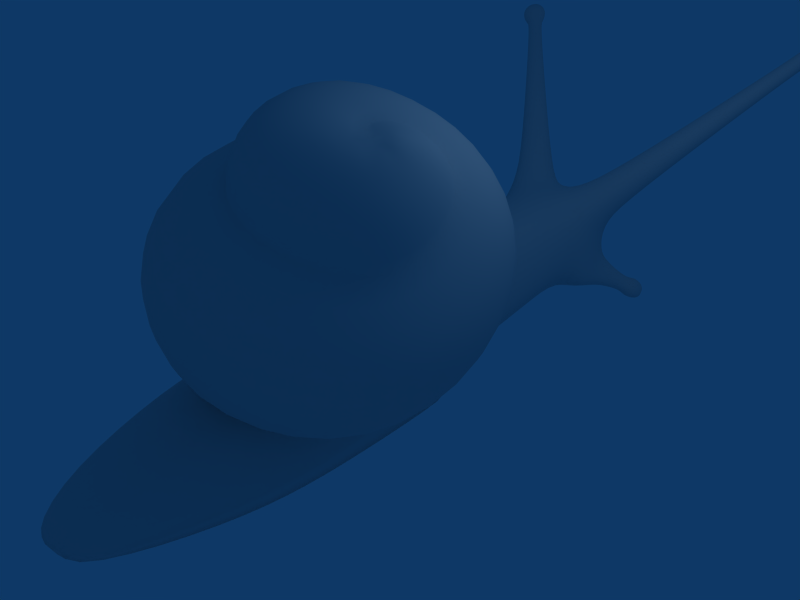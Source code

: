 # Source: Snail_Character2.blend  (saved by Blender 2.48.1; exported with 4.5.12 LTS)
import bpy
from mathutils import Matrix  # noqa: F401  (used for matrix-valued properties, if any)

bpy.ops.wm.read_factory_settings(use_empty=True)
scene = bpy.context.scene
scene.name = 'Scene'

# ---- collections
col_collection_1 = bpy.data.collections.new('Collection 1'); scene.collection.children.link(col_collection_1)

# ---- materials (node trees are filled in below, after node groups)
mat_material_001 = bpy.data.materials.new('Material.001')
mat_material_001.alpha_threshold = 0.0
mat_material_001.roughness = 0.5
mat_material_001.line_color = (0.0, 0.0, 0.0, 1.0)

# ---- material node trees

# ---- world
world_world = bpy.data.worlds.new('World'); scene.world = world_world
world_world.color = (0.05656, 0.2208, 0.4)
world_world.use_sun_shadow = False
world_world.sun_shadow_jitter_overblur = 0.0
world_world.cycles.sampling_method = 'MANUAL'
world_world.cycles.sample_map_resolution = 256

# ---- cameras
cam_camera = bpy.data.cameras.new('Camera')
cam_camera.passepartout_alpha = 0.2
cam_camera.clip_end = 100.0
cam_camera.lens = 35.0
cam_camera.ortho_scale = 7.314
cam_camera.show_passepartout = False
cam_camera.show_safe_areas = True
cam_camera.dof.focus_distance = 0.0
cam_camera.dof.aperture_fstop = 128.0

# ---- lights
light_spot = bpy.data.lights.new('Spot', 'POINT')
light_spot.transmission_factor = 0.0
light_spot.cutoff_distance = 30.0
light_spot.energy = 100.0
light_spot.shadow_buffer_clip_start = 1.001
light_spot.shadow_soft_size = 1.0
light_spot.shadow_maximum_resolution = 0.006
light_spot.use_absolute_resolution = True
light_spot.cycles.use_multiple_importance_sampling = False

# ---- meshes
me_cube_001 = bpy.data.meshes.new('Cube.001')
me_cube_001.from_pydata([(1.285, 0.5, -1.0), (-1.285, 0.5, -1.0), (1.156, -1.499, -1.0), (-1.156, -1.499, -1.0), (0.8726, 0.5, 0.09368), (-0.8726, 0.5, 0.09368), (0.7722, -1.502, 0.4931), (-0.7722, -1.502, 0.519), (0.737, -2.501, 0.6675), (-0.737, -2.501, 0.6675), (1.0, -2.501, -1.0), (-1.0, -2.501, -1.0), (0.8521, 1.5, -0.07022), (-0.8521, 1.5, -0.07022), (1.228, 1.5, -1.0), (-1.228, 1.5, -1.0), (0.7886, 2.885, -1.0), (-0.7886, 2.885, -1.0), (0.6342, 2.885, -0.4857), (-0.6342, 2.885, -0.4857), (0.8871, -4.5, -0.5776), (-0.8871, -4.5, -0.5776), (0.7451, -4.5, 0.717), (-0.7451, -4.5, 0.717), (0.8613, -5.552, 0.5598), (-0.8613, -5.552, 0.5598), (0.9642, -5.83, 1.263), (-0.9642, -5.83, 1.263), (0.5215, -6.251, 1.294), (-0.5215, -6.251, 1.294), (0.9578, -6.295, 0.8908), (-0.9578, -6.295, 0.8908), (0.6496, -5.946, 1.354), (-0.6496, -5.946, 1.354), (1.062, -5.961, 0.9741), (-1.062, -5.961, 0.9741), (0.6357, -6.398, 0.9942), (-0.6357, -6.398, 0.9942), (2.643, -8.39, 3.256), (-2.643, -8.39, 3.256), (2.803, -8.258, 3.25), (-2.803, -8.258, 3.25), (2.66, -8.237, 3.386), (-2.66, -8.237, 3.386), (2.768, -8.391, 3.223), (-2.768, -8.391, 3.223), (2.601, -8.374, 3.374), (-2.601, -8.374, 3.374), (2.781, -8.216, 3.351), (-2.781, -8.216, 3.351), (3.015, -8.242, 3.568), (-3.015, -8.242, 3.568), (2.617, -8.591, 3.616), (-2.617, -8.591, 3.616), (2.986, -8.63, 3.28), (-2.986, -8.63, 3.28), (2.751, -8.302, 3.655), (-2.751, -8.302, 3.655), (3.074, -8.348, 3.347), (-3.074, -8.348, 3.347), (2.715, -8.647, 3.365), (-2.715, -8.647, 3.365), (2.871, -8.661, 3.518), (-2.871, -8.661, 3.518), (3.062, -8.503, 3.51), (-3.062, -8.503, 3.51), (2.891, -8.478, 3.674), (-2.891, -8.478, 3.674), (3.02, -8.662, 3.477), (-3.02, -8.662, 3.477), (2.82, -8.641, 3.659), (-2.82, -8.641, 3.659), (3.036, -8.452, 3.631), (-3.036, -8.452, 3.631), (2.991, -8.643, 3.629), (-2.991, -8.643, 3.629), (0.8969, -5.861, -0.4972), (-0.8969, -5.861, -0.4972), (0.4967, -6.244, -0.4965), (-0.4967, -6.244, -0.4965), (0.8489, -6.2, -0.1296), (-0.8489, -6.2, -0.1296), (0.5679, -5.928, -0.5468), (-0.5679, -5.928, -0.5468), (0.9154, -5.918, -0.2071), (-0.9154, -5.918, -0.2071), (0.5442, -6.267, -0.1962), (-0.5442, -6.267, -0.1962), (0.9675, -6.501, -0.5314), (-0.9675, -6.501, -0.5314), (1.138, -6.341, -0.5363), (-1.138, -6.341, -0.5363), (0.9784, -6.345, -0.6926), (-0.9784, -6.345, -0.6926), (1.108, -6.471, -0.5007), (-1.108, -6.471, -0.5007), (0.9456, -6.491, -0.6695), (-0.9456, -6.491, -0.6695), (1.13, -6.314, -0.6698), (-1.13, -6.314, -0.6698), (1.286, -6.319, -0.7724), (-1.286, -6.319, -0.7724), (0.9632, -6.628, -0.7718), (-0.9632, -6.628, -0.7718), (1.247, -6.592, -0.476), (-1.247, -6.592, -0.476), (1.021, -6.373, -0.8124), (-1.021, -6.373, -0.8124), (1.301, -6.365, -0.5384), (-1.301, -6.365, -0.5384), (1.002, -6.646, -0.5297), (-1.002, -6.646, -0.5297), (1.132, -6.723, -0.664), (-1.132, -6.723, -0.664), (1.356, -6.513, -0.6705), (-1.356, -6.513, -0.6705), (1.146, -6.519, -0.8756), (-1.146, -6.519, -0.8756), (1.316, -6.683, -0.6237), (-1.316, -6.683, -0.6237), (1.103, -6.71, -0.8453), (-1.103, -6.71, -0.8453), (1.345, -6.478, -0.8457), (-1.345, -6.478, -0.8457), (1.3, -6.666, -0.7994), (-1.3, -6.666, -0.7994), (0.7988, -5.141, 0.9712), (-0.7988, -5.141, 0.9712), (0.2221, -6.045, 1.099), (-0.2221, -6.045, 1.099), (0.8013, -6.133, 0.5346), (-0.8013, -6.133, 0.5346), (0.2864, -6.236, 0.6078), (-0.2864, -6.236, 0.6078), (0.8751, -5.164, -0.48), (-0.8751, -5.164, -0.48), (0.2047, -6.133, -0.5202), (-0.2047, -6.133, -0.5202), (0.8066, -6.101, 0.08796), (-0.8066, -6.101, 0.08796), (0.2755, -5.613, -0.5171), (-0.2755, -5.613, -0.5171), (0.9004, -5.58, -0.02099), (-0.8857, -5.58, -0.02099), (0.3323, -6.272, 0.009091), (-0.3323, -6.272, 0.009091), (2.67, -8.24, 3.457), (-2.67, -8.24, 3.457), (2.843, -8.209, 3.406), (-2.843, -8.209, 3.406), (2.586, -8.436, 3.438), (-2.586, -8.436, 3.438), (2.875, -8.27, 3.261), (-2.875, -8.27, 3.261), (2.825, -8.46, 3.222), (-2.825, -8.46, 3.222), (2.646, -8.459, 3.27), (-2.646, -8.459, 3.27), (0.2469, -5.405, 1.175), (-0.2469, -5.405, 1.175), (0.3291, 0.5, 0.3907), (-0.3291, 0.5, 0.3907), (0.3262, -1.499, 0.9516), (-0.3262, -1.499, 0.9516), (0.3313, -2.501, 0.9105), (-0.3313, -2.501, 0.9105), (0.33, 1.5, 0.1768), (-0.33, 1.5, 0.1768), (0.1447, 3.766, -1.0), (-0.1447, 3.766, -1.0), (0.2251, 2.885, -0.3076), (-0.2251, 2.885, -0.3076), (0.3, -4.5, 1.002), (-0.3, -4.5, 1.002), (8.699e-08, -6.133, -0.2969), (1.853, -7.331, 2.064), (-1.853, -7.331, 2.064), (1.649, -7.386, 2.134), (-1.649, -7.386, 2.134), (1.572, -7.304, 2.323), (-1.572, -7.304, 2.323), (1.863, -7.033, 2.299), (-1.863, -7.033, 2.299), (1.924, -7.119, 2.121), (-1.924, -7.119, 2.121), (1.663, -7.101, 2.364), (-1.663, -7.101, 2.364), (1.235, -0.5, -1.0), (-1.235, -0.5, -1.0), (0.832, -0.5, 0.3156), (-0.832, -0.5, 0.3286), (0.3315, -0.5, 0.6934), (-0.3315, -0.5, 0.6934), (0.9184, -3.501, -0.8333), (-0.9184, -3.501, -0.8333), (0.7213, -3.501, 0.6923), (-0.7213, -3.501, 0.6923), (0.3072, -3.501, 0.9564), (-0.3072, -3.501, 0.9564)], [], [(2, 6, 8, 10), (9, 7, 3, 11), (4, 0, 14, 12), (15, 1, 5, 13), (12, 14, 16, 18), (17, 15, 13, 19), (162, 164, 8, 6), (9, 165, 163, 7), (166, 160, 4, 12), (5, 161, 167, 13), (170, 166, 12, 18), (13, 167, 171, 19), (60, 54, 68, 62), (69, 55, 61, 63), (52, 60, 62, 70), (63, 61, 53, 71), (58, 50, 72, 64), (73, 51, 59, 65), (54, 58, 64, 68), (65, 59, 55, 69), (56, 52, 70, 66), (71, 53, 57, 67), (50, 56, 66, 72), (67, 57, 51, 73), (86, 78, 96, 88), (97, 79, 87, 89), (80, 86, 88, 94), (89, 87, 81, 95), (84, 80, 94, 90), (95, 81, 85, 91), (76, 84, 90, 98), (91, 85, 77, 99), (82, 76, 98, 92), (99, 77, 83, 93), (78, 82, 92, 96), (93, 83, 79, 97), (96, 92, 106, 102), (107, 93, 97, 103), (92, 98, 100, 106), (101, 99, 93, 107), (98, 90, 108, 100), (109, 91, 99, 101), (90, 94, 104, 108), (105, 95, 91, 109), (94, 88, 110, 104), (111, 89, 95, 105), (88, 96, 102, 110), (103, 97, 89, 111), (110, 102, 120, 112), (121, 103, 111, 113), (104, 110, 112, 118), (113, 111, 105, 119), (108, 104, 118, 114), (119, 105, 109, 115), (100, 108, 114, 122), (115, 109, 101, 123), (106, 100, 122, 116), (123, 101, 107, 117), (102, 106, 116, 120), (117, 107, 103, 121), (172, 158, 126, 22), (127, 159, 173, 23), (126, 26, 34, 24), (35, 27, 127, 25), (24, 34, 30, 130), (31, 35, 25, 131), (130, 30, 36, 132), (37, 31, 131, 133), (132, 36, 28, 128), (29, 37, 133, 129), (134, 76, 82, 140), (83, 77, 135, 141), (140, 82, 78, 136), (79, 83, 141, 137), (138, 80, 84, 142), (85, 81, 139, 143), (142, 84, 76, 134), (77, 85, 143, 135), (136, 78, 86, 144), (87, 79, 137, 145), (144, 86, 80, 138), (81, 87, 145, 139), (130, 132, 144, 138), (145, 133, 131, 139), (130, 138, 142, 24), (143, 139, 131, 25), (42, 146, 148, 48), (149, 147, 43, 49), (146, 56, 50, 148), (51, 57, 147, 149), (46, 150, 146, 42), (147, 151, 47, 43), (150, 52, 56, 146), (57, 53, 151, 147), (40, 152, 154, 44), (155, 153, 41, 45), (152, 58, 54, 154), (55, 59, 153, 155), (48, 148, 152, 40), (153, 149, 49, 41), (148, 50, 58, 152), (59, 51, 149, 153), (38, 156, 150, 46), (151, 157, 39, 47), (156, 60, 52, 150), (53, 61, 157, 151), (44, 154, 156, 38), (157, 155, 45, 39), (154, 54, 60, 156), (61, 55, 155, 157), (126, 158, 32, 26), (33, 159, 127, 27), (32, 158, 128, 28), (129, 159, 33, 29), (22, 126, 134, 20), (135, 127, 23, 21), (142, 134, 126, 24), (127, 135, 143, 25), (145, 144, 132, 133), (133, 132, 128, 129), (129, 128, 158, 159), (159, 158, 172, 173), (165, 164, 162, 163), (161, 160, 166, 167), (167, 166, 170, 171), (171, 170, 168, 169), (174, 141, 140), (136, 174, 140), (174, 137, 141), (174, 144, 145), (137, 174, 145), (174, 136, 144), (113, 119, 125), (113, 125, 121), (115, 123, 125), (115, 125, 119), (117, 121, 125), (117, 125, 123), (124, 118, 112), (124, 112, 120), (124, 122, 114), (124, 114, 118), (124, 120, 116), (124, 116, 122), (63, 71, 75), (63, 75, 69), (74, 70, 62), (74, 62, 68), (65, 69, 75), (65, 75, 73), (74, 68, 64), (74, 64, 72), (67, 73, 75), (67, 75, 71), (74, 72, 66), (74, 66, 70), (17, 169, 168, 16), (14, 15, 17, 16), (0, 1, 15, 14), (2, 10, 11, 3), (134, 140, 141, 135), (20, 134, 135, 21), (19, 171, 169), (19, 169, 17), (168, 170, 18), (168, 18, 16), (30, 175, 177, 36), (175, 44, 38, 177), (45, 176, 178, 39), (176, 31, 37, 178), (36, 177, 179, 28), (177, 38, 46, 179), (39, 178, 180, 47), (178, 37, 29, 180), (26, 181, 183, 34), (181, 48, 40, 183), (49, 182, 184, 41), (182, 27, 35, 184), (34, 183, 175, 30), (183, 40, 44, 175), (41, 184, 176, 45), (184, 35, 31, 176), (28, 179, 185, 32), (179, 46, 42, 185), (47, 180, 186, 43), (180, 29, 33, 186), (32, 185, 181, 26), (185, 42, 48, 181), (43, 186, 182, 49), (186, 33, 27, 182), (187, 0, 4, 189), (189, 6, 2, 187), (7, 190, 188, 3), (190, 5, 1, 188), (160, 191, 189, 4), (191, 162, 6, 189), (163, 192, 190, 7), (192, 161, 5, 190), (162, 191, 192, 163), (191, 160, 161, 192), (0, 187, 188, 1), (187, 2, 3, 188), (164, 197, 195, 8), (197, 172, 22, 195), (173, 198, 196, 23), (198, 165, 9, 196), (20, 193, 195, 22), (193, 10, 8, 195), (11, 194, 196, 9), (194, 21, 23, 196), (172, 197, 198, 173), (197, 164, 165, 198), (10, 193, 194, 11), (193, 20, 21, 194)])
me_cube_001.polygons.foreach_set('use_smooth', [True] * 214)
_k = {(2, 10): 0.8, (3, 11): 0.8, (0, 14): 0.8, (1, 15): 0.8, (14, 16): 0.8, (15, 17): 0.8, (16, 168): 0.8, (17, 169): 0.8, (0, 187): 0.8, (2, 187): 0.8, (1, 188): 0.8, (3, 188): 0.8}
me_cube_001.attributes.new('crease_edge', 'FLOAT', 'EDGE').data.foreach_set('value', [_k.get((min(e.vertices), max(e.vertices)), 0.0) for e in me_cube_001.edges])
me_cube_001.materials.append(mat_material_001)
me_cube_001.use_remesh_preserve_volume = False
me_cube_001.use_remesh_preserve_attributes = False
me_cube_001.use_mirror_vertex_groups = False
me_cube_001.update()
me_plane = bpy.data.meshes.new('Plane')
me_plane.from_pydata([(-1.61, -1.793, -0.4275), (-0.07841, -1.439, -0.9404), (1.74, 0.1343, -0.1246), (0.09786, 1.59, 0.1651), (-2.075, -0.1004, 0.7946), (-0.09426, -1.972, 1.909), (1.567, -0.1747, 2.761), (0.2339, 1.206, 3.064), (-0.8517, 0.2573, 3.398), (-0.2079, -0.4701, 3.575), (0.144, 0.02692, 3.816), (1.05, -0.6979, -0.5147), (1.271, 1.103, 0.09836), (-1.396, 1.024, 0.3411), (-1.387, -1.265, 1.312), (1.014, -1.318, 2.391), (1.055, 0.7323, 2.947), (-0.5211, 0.887, 3.223), (-0.6289, -0.2634, 3.517), (0.1041, -0.3563, 3.602), (-1.531, -2.244, -0.2959), (-1.769, -2.043, 0.671), (-2.419, -1.145, 0.2303), (-0.04874, -2.13, -0.3682), (-0.06963, -3.008, 1.178), (1.584, -1.409, 0.06996), (1.808, -2.022, 1.581), (2.425, 0.05831, 0.5318), (2.725, -0.1332, 1.972), (1.748, 1.547, 0.8627), (1.871, 1.543, 2.189), (0.09983, 2.2, 0.973), (0.2271, 2.312, 2.375), (-1.609, 1.499, 1.258), (-1.145, 1.485, 2.627), (-2.434, 0.0634, 1.742), (-1.779, 0.2952, 3.001), (-1.682, -1.415, 2.232), (-1.238, -0.7669, 3.289), (-0.1888, -2.118, 2.717), (-0.266, -1.197, 3.427), (1.029, -1.423, 3.069), (0.4573, -0.8558, 3.595), (1.54, -0.2685, 3.356), (0.7535, -0.2272, 3.766), (0.566, 0.22, 3.818), (1.02, 0.5695, 3.484), (0.2881, 0.9062, 3.576), (0.2379, 0.4164, 3.863), (-0.02959, 0.3319, 3.902), (-0.3098, 0.706, 3.677), (-0.5658, 0.2529, 3.763), (-0.1474, 0.1506, 3.934), (-0.1298, -0.08377, 3.84), (-0.4487, -0.07452, 3.75), (-0.5841, -1.254, -0.546), (0.02456, -0.7849, -0.4254), (0.397, -0.3582, -0.177), (0.1967, -0.03968, -0.01748), (-0.4035, 0.02618, -0.02775), (-1.204, -0.2106, 0.0003549), (-1.642, -0.617, 0.2412), (-1.804, -1.17, 0.07814), (-1.377, -1.473, -0.2571), (-0.3189, -0.9073, 0.1259), (-0.6633, -1.163, 0.06877), (-0.1303, -0.6575, 0.2559), (-0.2356, -0.4847, 0.3387), (-0.5652, -0.4559, 0.3447), (-0.9853, -0.5913, 0.3771), (-1.237, -0.8283, 0.4822), (-1.315, -1.112, 0.382), (-1.088, -1.261, 0.1886), (-0.7269, -0.8694, 0.5163)], [], [(0, 20, 21, 22), (22, 21, 14, 4), (5, 14, 21, 24), (0, 1, 23, 20), (15, 5, 24, 26), (26, 24, 23, 25), (25, 23, 1, 11), (6, 15, 26, 28), (28, 26, 25, 27), (27, 25, 11, 2), (16, 6, 28, 30), (30, 28, 27, 29), (29, 27, 2, 12), (7, 16, 30, 32), (32, 30, 29, 31), (31, 29, 12, 3), (17, 7, 32, 34), (34, 32, 31, 33), (33, 31, 3, 13), (8, 17, 34, 36), (36, 34, 33, 35), (35, 33, 13, 4), (18, 8, 36, 38), (38, 36, 35, 37), (37, 35, 4, 14), (9, 18, 38, 40), (40, 38, 37, 39), (39, 37, 14, 5), (19, 9, 40, 42), (42, 40, 39, 41), (41, 39, 5, 15), (10, 19, 42, 44), (44, 42, 41, 43), (43, 41, 15, 6), (44, 45, 10), (6, 16, 46, 43), (43, 46, 45, 44), (45, 48, 10), (16, 7, 47, 46), (46, 47, 48, 45), (48, 49, 10), (7, 17, 50, 47), (47, 50, 49, 48), (49, 52, 10), (17, 8, 51, 50), (50, 51, 52, 49), (52, 53, 10), (8, 18, 54, 51), (51, 54, 53, 52), (18, 9, 53, 54), (9, 19, 10, 53), (1, 55, 56, 11), (11, 56, 57, 2), (2, 57, 58, 12), (12, 58, 59, 3), (3, 59, 60, 13), (13, 60, 61, 4), (4, 61, 62, 22), (63, 0, 22, 62), (0, 63, 55, 1), (55, 65, 64, 56), (56, 64, 66, 57), (57, 66, 67, 58), (58, 67, 68, 59), (59, 68, 69, 60), (60, 69, 70, 61), (61, 70, 71, 62), (62, 71, 72, 63), (63, 72, 65, 55), (65, 73, 64), (64, 73, 66), (66, 73, 67), (67, 73, 68), (68, 73, 69), (69, 73, 70), (70, 73, 71), (71, 73, 72), (72, 73, 65), (24, 20, 23), (24, 21, 20)])
me_plane.polygons.foreach_set('use_smooth', [True] * 80)
_k = {(4, 14): 1.0, (5, 14): 1.0, (5, 15): 1.0, (6, 15): 1.0, (6, 16): 1.0, (7, 16): 1.0, (7, 17): 1.0, (8, 17): 1.0, (8, 18): 1.0, (9, 18): 1.0, (9, 19): 1.0, (10, 19): 1.0}
me_plane.attributes.new('crease_edge', 'FLOAT', 'EDGE').data.foreach_set('value', [_k.get((min(e.vertices), max(e.vertices)), 0.0) for e in me_plane.edges])
me_plane.use_remesh_preserve_volume = False
me_plane.use_remesh_preserve_attributes = False
me_plane.use_mirror_vertex_groups = False
me_plane.update()

# ---- objects
ob_lamp = bpy.data.objects.new('Lamp', light_spot)
ob_camera = bpy.data.objects.new('Camera', cam_camera)
ob_body = bpy.data.objects.new('Body', me_cube_001)
ob_shell = bpy.data.objects.new('Shell', me_plane)

# ---- transforms, parenting, visibility, modifiers, constraints
ob_lamp.location = (4.076, 1.005, 5.904)
ob_lamp.rotation_euler = (0.6503, 0.05522, 1.866)
ob_lamp.lock_rotations_4d = False
ob_lamp.empty_display_type = 'ARROWS'
ob_lamp.color = (0.0, 0.0, 0.0, 0.0)
ob_lamp.lineart.crease_threshold = 0.0
ob_camera.location = (7.481, -6.508, 5.344)
ob_camera.rotation_euler = (1.109, 0.01082, 0.8149)
ob_camera.lock_rotations_4d = False
ob_camera.empty_display_type = 'ARROWS'
ob_camera.color = (0.0, 0.0, 0.0, 0.0)
ob_camera.display_type = 'WIRE'
ob_camera.lineart.crease_threshold = 0.0
ob_body.location = (0.0, -1.5, 0.0)
ob_body.rotation_euler = (1.192e-07, -9e-15, -3.142)
ob_body.lock_rotations_4d = False
ob_body.empty_display_type = 'ARROWS'
ob_body.color = (0.0, 0.0, 0.0, 1.0)
ob_body.lineart.crease_threshold = 0.0
_vg = ob_body.vertex_groups.new(name='Root')
_vg = ob_body.vertex_groups.new(name='H1')
_vg = ob_body.vertex_groups.new(name='H2')
_vg = ob_body.vertex_groups.new(name='Eye_1_R')
_vg = ob_body.vertex_groups.new(name='Eye_2_R')
_vg = ob_body.vertex_groups.new(name='Nose_R')
_vg = ob_body.vertex_groups.new(name='Eye_1_L')
_vg = ob_body.vertex_groups.new(name='Eye_2_L')
_vg = ob_body.vertex_groups.new(name='Nose_L')
_vg = ob_body.vertex_groups.new(name='T1')
_vg = ob_body.vertex_groups.new(name='Roll_T2')
_vg = ob_body.vertex_groups.new(name='T2')
_m = ob_body.modifiers.new('Subsurf', 'SUBSURF')
_m.uv_smooth = 'PRESERVE_CORNERS'
_m.quality = 2
_m.levels = 2
ob_shell.location = (0.1107, -1.015, 0.336)
ob_shell.rotation_euler = (-0.597, -0.0605, -1.983)
ob_shell.lock_rotations_4d = False
ob_shell.empty_display_type = 'ARROWS'
ob_shell.lineart.crease_threshold = 0.0
_m = ob_shell.modifiers.new('Subsurf', 'SUBSURF')
_m.uv_smooth = 'PRESERVE_CORNERS'
_m.quality = 2
_m.levels = 3

# ---- collection membership
col_collection_1.objects.link(ob_lamp)
col_collection_1.objects.link(ob_camera)
col_collection_1.objects.link(ob_body)
col_collection_1.objects.link(ob_shell)

# ---- scene / render settings (as saved in the file)
scene.camera = ob_camera
scene.frame_start = 1; scene.frame_end = 250; scene.frame_set(1)
scene.render.engine = 'BLENDER_EEVEE_NEXT'
scene.render.image_settings.file_format = 'JPEG'
scene.render.image_settings.color_mode = 'RGB'
scene.render.image_settings.compression = 90
scene.render.resolution_x = 800
scene.render.resolution_y = 600
scene.render.pixel_aspect_x = 100.0
scene.render.pixel_aspect_y = 100.0
scene.render.fps = 25
scene.render.dither_intensity = 0.0
scene.render.use_compositing = False
scene.render.use_sequencer = False
scene.render.bake_margin = 2
scene.render.bake_bias = 0.0
scene.render.use_stamp_time = False
scene.render.use_stamp_date = False
scene.render.use_stamp_frame = False
scene.render.use_stamp_camera = False
scene.render.use_stamp_scene = False
scene.render.use_stamp_filename = False
scene.render.use_stamp_render_time = False
scene.render.stamp_font_size = 0
scene.cycles.use_denoising = False
scene.cycles.samples = 10
scene.cycles.sampling_pattern = 'TABULATED_SOBOL'
scene.cycles.light_sampling_threshold = 0.0
scene.cycles.use_adaptive_sampling = False
scene.cycles.use_light_tree = False
scene.cycles.blur_glossy = 0.0
scene.cycles.volume_bounces = 1
scene.cycles.pixel_filter_type = 'GAUSSIAN'
scene.cycles.sample_clamp_indirect = 0.0
scene.view_settings.view_transform = 'Raw'
bpy.context.view_layer.update()
